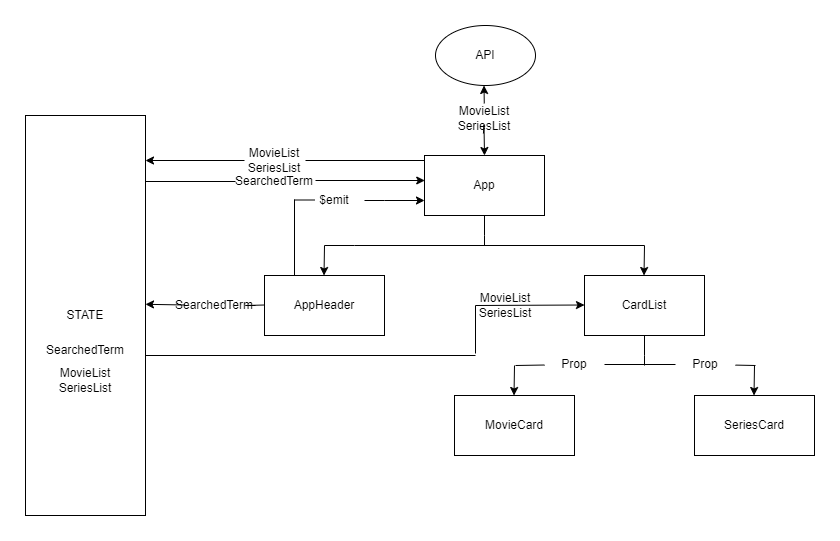

The diagram above was exported from draw.io. Its source (the exported page's mxGraphModel, read from the mxfile embedded in the PNG):
<mxGraphModel dx="1050" dy="523" grid="1" gridSize="10" guides="1" tooltips="1" connect="1" arrows="1" fold="1" page="1" pageScale="1" pageWidth="827" pageHeight="1169" math="0" shadow="0">
  <root>
    <mxCell id="0" />
    <mxCell id="1" parent="0" />
    <mxCell id="70oGrYaXYq-Q10w_tEl6-1" value="App" style="rounded=0;whiteSpace=wrap;html=1;" vertex="1" parent="1">
      <mxGeometry x="429" y="160" width="120" height="60" as="geometry" />
    </mxCell>
    <mxCell id="70oGrYaXYq-Q10w_tEl6-2" value="" style="endArrow=none;html=1;rounded=0;" edge="1" parent="1">
      <mxGeometry width="50" height="50" relative="1" as="geometry">
        <mxPoint x="489" y="250" as="sourcePoint" />
        <mxPoint x="489" y="220" as="targetPoint" />
        <Array as="points">
          <mxPoint x="489" y="240" />
          <mxPoint x="489" y="220" />
        </Array>
      </mxGeometry>
    </mxCell>
    <mxCell id="70oGrYaXYq-Q10w_tEl6-3" value="" style="endArrow=none;html=1;rounded=0;startArrow=none;" edge="1" parent="1">
      <mxGeometry width="50" height="50" relative="1" as="geometry">
        <mxPoint x="359" y="250" as="sourcePoint" />
        <mxPoint x="649" y="250" as="targetPoint" />
      </mxGeometry>
    </mxCell>
    <mxCell id="70oGrYaXYq-Q10w_tEl6-6" value="AppHeader" style="rounded=0;whiteSpace=wrap;html=1;" vertex="1" parent="1">
      <mxGeometry x="269" y="280" width="120" height="60" as="geometry" />
    </mxCell>
    <mxCell id="70oGrYaXYq-Q10w_tEl6-7" value="CardList" style="rounded=0;whiteSpace=wrap;html=1;" vertex="1" parent="1">
      <mxGeometry x="589" y="280" width="120" height="60" as="geometry" />
    </mxCell>
    <mxCell id="70oGrYaXYq-Q10w_tEl6-9" value="" style="endArrow=none;html=1;rounded=0;" edge="1" parent="1">
      <mxGeometry width="50" height="50" relative="1" as="geometry">
        <mxPoint x="649" y="370" as="sourcePoint" />
        <mxPoint x="649" y="340" as="targetPoint" />
        <Array as="points">
          <mxPoint x="649" y="360" />
          <mxPoint x="649" y="340" />
        </Array>
      </mxGeometry>
    </mxCell>
    <mxCell id="70oGrYaXYq-Q10w_tEl6-10" value="" style="endArrow=none;html=1;rounded=0;startArrow=none;" edge="1" parent="1" source="70oGrYaXYq-Q10w_tEl6-62">
      <mxGeometry width="50" height="50" relative="1" as="geometry">
        <mxPoint x="520" y="370" as="sourcePoint" />
        <mxPoint x="760" y="370" as="targetPoint" />
      </mxGeometry>
    </mxCell>
    <mxCell id="70oGrYaXYq-Q10w_tEl6-13" value="MovieCard" style="rounded=0;whiteSpace=wrap;html=1;" vertex="1" parent="1">
      <mxGeometry x="459" y="400" width="120" height="60" as="geometry" />
    </mxCell>
    <mxCell id="70oGrYaXYq-Q10w_tEl6-14" value="SeriesCard" style="rounded=0;whiteSpace=wrap;html=1;" vertex="1" parent="1">
      <mxGeometry x="699" y="400" width="120" height="60" as="geometry" />
    </mxCell>
    <mxCell id="70oGrYaXYq-Q10w_tEl6-15" value="API" style="ellipse;whiteSpace=wrap;html=1;" vertex="1" parent="1">
      <mxGeometry x="440" y="30" width="100" height="60" as="geometry" />
    </mxCell>
    <mxCell id="70oGrYaXYq-Q10w_tEl6-17" value="" style="endArrow=classic;startArrow=none;html=1;rounded=0;" edge="1" parent="1" source="70oGrYaXYq-Q10w_tEl6-26">
      <mxGeometry width="50" height="50" relative="1" as="geometry">
        <mxPoint x="489" y="160" as="sourcePoint" />
        <mxPoint x="488.5" y="90" as="targetPoint" />
        <Array as="points" />
      </mxGeometry>
    </mxCell>
    <mxCell id="70oGrYaXYq-Q10w_tEl6-18" value="STATE" style="rounded=0;whiteSpace=wrap;html=1;" vertex="1" parent="1">
      <mxGeometry x="30" y="120" width="120" height="400" as="geometry" />
    </mxCell>
    <mxCell id="70oGrYaXYq-Q10w_tEl6-21" value="" style="endArrow=none;html=1;rounded=0;" edge="1" parent="1">
      <mxGeometry width="50" height="50" relative="1" as="geometry">
        <mxPoint x="329" y="250" as="sourcePoint" />
        <mxPoint x="359" y="250" as="targetPoint" />
      </mxGeometry>
    </mxCell>
    <mxCell id="70oGrYaXYq-Q10w_tEl6-22" value="" style="endArrow=classic;html=1;rounded=0;" edge="1" parent="1">
      <mxGeometry width="50" height="50" relative="1" as="geometry">
        <mxPoint x="649" y="250" as="sourcePoint" />
        <mxPoint x="648.5" y="280" as="targetPoint" />
        <Array as="points" />
      </mxGeometry>
    </mxCell>
    <mxCell id="70oGrYaXYq-Q10w_tEl6-23" value="" style="endArrow=classic;html=1;rounded=0;" edge="1" parent="1">
      <mxGeometry width="50" height="50" relative="1" as="geometry">
        <mxPoint x="329" y="250" as="sourcePoint" />
        <mxPoint x="328.5" y="280" as="targetPoint" />
        <Array as="points" />
      </mxGeometry>
    </mxCell>
    <mxCell id="70oGrYaXYq-Q10w_tEl6-24" value="" style="endArrow=classic;html=1;rounded=0;" edge="1" parent="1">
      <mxGeometry width="50" height="50" relative="1" as="geometry">
        <mxPoint x="759" y="370" as="sourcePoint" />
        <mxPoint x="758.5" y="400" as="targetPoint" />
        <Array as="points" />
      </mxGeometry>
    </mxCell>
    <mxCell id="70oGrYaXYq-Q10w_tEl6-25" value="" style="endArrow=classic;html=1;rounded=0;" edge="1" parent="1">
      <mxGeometry width="50" height="50" relative="1" as="geometry">
        <mxPoint x="519" y="370" as="sourcePoint" />
        <mxPoint x="518.5" y="400" as="targetPoint" />
        <Array as="points" />
      </mxGeometry>
    </mxCell>
    <mxCell id="70oGrYaXYq-Q10w_tEl6-27" value="" style="endArrow=none;startArrow=classic;html=1;rounded=0;" edge="1" parent="1" target="70oGrYaXYq-Q10w_tEl6-26">
      <mxGeometry width="50" height="50" relative="1" as="geometry">
        <mxPoint x="489" y="160" as="sourcePoint" />
        <mxPoint x="488.5" y="90" as="targetPoint" />
        <Array as="points">
          <mxPoint x="488.5" y="130" />
        </Array>
      </mxGeometry>
    </mxCell>
    <mxCell id="70oGrYaXYq-Q10w_tEl6-26" value="MovieList&lt;br&gt;SeriesList" style="text;html=1;strokeColor=none;fillColor=none;align=center;verticalAlign=middle;whiteSpace=wrap;rounded=0;" vertex="1" parent="1">
      <mxGeometry x="459" y="108" width="60" height="30" as="geometry" />
    </mxCell>
    <mxCell id="70oGrYaXYq-Q10w_tEl6-28" value="SearchedTerm" style="text;html=1;strokeColor=none;fillColor=none;align=center;verticalAlign=middle;whiteSpace=wrap;rounded=0;" vertex="1" parent="1">
      <mxGeometry x="60" y="340" width="60" height="30" as="geometry" />
    </mxCell>
    <mxCell id="70oGrYaXYq-Q10w_tEl6-34" value="" style="endArrow=classic;html=1;rounded=0;startArrow=none;" edge="1" parent="1">
      <mxGeometry width="50" height="50" relative="1" as="geometry">
        <mxPoint x="369" y="205" as="sourcePoint" />
        <mxPoint x="429" y="205" as="targetPoint" />
        <Array as="points">
          <mxPoint x="389" y="205" />
        </Array>
      </mxGeometry>
    </mxCell>
    <mxCell id="70oGrYaXYq-Q10w_tEl6-35" value="" style="endArrow=none;html=1;rounded=0;" edge="1" parent="1">
      <mxGeometry width="50" height="50" relative="1" as="geometry">
        <mxPoint x="299" y="280" as="sourcePoint" />
        <mxPoint x="299" y="204" as="targetPoint" />
      </mxGeometry>
    </mxCell>
    <mxCell id="70oGrYaXYq-Q10w_tEl6-37" value="" style="endArrow=none;html=1;rounded=0;" edge="1" parent="1">
      <mxGeometry width="50" height="50" relative="1" as="geometry">
        <mxPoint x="299" y="204.5" as="sourcePoint" />
        <mxPoint x="319" y="204.5" as="targetPoint" />
      </mxGeometry>
    </mxCell>
    <mxCell id="70oGrYaXYq-Q10w_tEl6-36" value="$emit" style="text;html=1;strokeColor=none;fillColor=none;align=center;verticalAlign=middle;whiteSpace=wrap;rounded=0;" vertex="1" parent="1">
      <mxGeometry x="309" y="190" width="60" height="30" as="geometry" />
    </mxCell>
    <mxCell id="70oGrYaXYq-Q10w_tEl6-43" value="" style="endArrow=classic;html=1;rounded=0;entryX=0.002;entryY=0.15;entryDx=0;entryDy=0;entryPerimeter=0;startArrow=none;" edge="1" parent="1">
      <mxGeometry width="50" height="50" relative="1" as="geometry">
        <mxPoint x="320" y="185" as="sourcePoint" />
        <mxPoint x="429.24" y="185" as="targetPoint" />
      </mxGeometry>
    </mxCell>
    <mxCell id="70oGrYaXYq-Q10w_tEl6-44" value="" style="endArrow=none;html=1;rounded=0;" edge="1" parent="1">
      <mxGeometry width="50" height="50" relative="1" as="geometry">
        <mxPoint x="150" y="186" as="sourcePoint" />
        <mxPoint x="240" y="186" as="targetPoint" />
      </mxGeometry>
    </mxCell>
    <mxCell id="70oGrYaXYq-Q10w_tEl6-30" value="SearchedTerm" style="text;html=1;strokeColor=none;fillColor=none;align=center;verticalAlign=middle;whiteSpace=wrap;rounded=0;" vertex="1" parent="1">
      <mxGeometry x="249" y="171" width="60" height="30" as="geometry" />
    </mxCell>
    <mxCell id="70oGrYaXYq-Q10w_tEl6-45" value="" style="endArrow=classic;html=1;rounded=0;startArrow=none;exitX=0;exitY=0.5;exitDx=0;exitDy=0;" edge="1" parent="1" source="70oGrYaXYq-Q10w_tEl6-46">
      <mxGeometry width="50" height="50" relative="1" as="geometry">
        <mxPoint x="429" y="167" as="sourcePoint" />
        <mxPoint x="150" y="165" as="targetPoint" />
      </mxGeometry>
    </mxCell>
    <mxCell id="70oGrYaXYq-Q10w_tEl6-47" value="" style="endArrow=none;html=1;rounded=0;" edge="1" parent="1">
      <mxGeometry width="50" height="50" relative="1" as="geometry">
        <mxPoint x="429" y="165" as="sourcePoint" />
        <mxPoint x="310" y="165" as="targetPoint" />
      </mxGeometry>
    </mxCell>
    <mxCell id="70oGrYaXYq-Q10w_tEl6-46" value="MovieList&lt;br&gt;SeriesList" style="text;html=1;strokeColor=none;fillColor=none;align=center;verticalAlign=middle;whiteSpace=wrap;rounded=0;" vertex="1" parent="1">
      <mxGeometry x="249" y="150" width="60" height="30" as="geometry" />
    </mxCell>
    <mxCell id="70oGrYaXYq-Q10w_tEl6-48" value="MovieList&lt;br&gt;SeriesList" style="text;html=1;strokeColor=none;fillColor=none;align=center;verticalAlign=middle;whiteSpace=wrap;rounded=0;" vertex="1" parent="1">
      <mxGeometry x="60" y="370" width="60" height="30" as="geometry" />
    </mxCell>
    <mxCell id="70oGrYaXYq-Q10w_tEl6-49" value="" style="endArrow=classic;html=1;rounded=0;entryX=1;entryY=0.472;entryDx=0;entryDy=0;entryPerimeter=0;startArrow=none;" edge="1" parent="1" source="70oGrYaXYq-Q10w_tEl6-52" target="70oGrYaXYq-Q10w_tEl6-18">
      <mxGeometry width="50" height="50" relative="1" as="geometry">
        <mxPoint x="269" y="309.5" as="sourcePoint" />
        <mxPoint x="189" y="309.5" as="targetPoint" />
        <Array as="points" />
      </mxGeometry>
    </mxCell>
    <mxCell id="70oGrYaXYq-Q10w_tEl6-53" value="" style="endArrow=none;html=1;rounded=0;" edge="1" parent="1">
      <mxGeometry width="50" height="50" relative="1" as="geometry">
        <mxPoint x="269" y="309.5" as="sourcePoint" />
        <mxPoint x="260" y="310" as="targetPoint" />
        <Array as="points">
          <mxPoint x="250" y="310" />
        </Array>
      </mxGeometry>
    </mxCell>
    <mxCell id="70oGrYaXYq-Q10w_tEl6-52" value="SearchedTerm" style="text;html=1;strokeColor=none;fillColor=none;align=center;verticalAlign=middle;whiteSpace=wrap;rounded=0;" vertex="1" parent="1">
      <mxGeometry x="189" y="295" width="60" height="30" as="geometry" />
    </mxCell>
    <mxCell id="70oGrYaXYq-Q10w_tEl6-55" value="" style="endArrow=none;html=1;rounded=0;" edge="1" parent="1">
      <mxGeometry width="50" height="50" relative="1" as="geometry">
        <mxPoint x="150" y="360" as="sourcePoint" />
        <mxPoint x="480" y="360" as="targetPoint" />
      </mxGeometry>
    </mxCell>
    <mxCell id="70oGrYaXYq-Q10w_tEl6-56" value="" style="endArrow=none;html=1;rounded=0;" edge="1" parent="1">
      <mxGeometry width="50" height="50" relative="1" as="geometry">
        <mxPoint x="480" y="358" as="sourcePoint" />
        <mxPoint x="480" y="310" as="targetPoint" />
      </mxGeometry>
    </mxCell>
    <mxCell id="70oGrYaXYq-Q10w_tEl6-57" value="" style="endArrow=classic;html=1;rounded=0;" edge="1" parent="1">
      <mxGeometry width="50" height="50" relative="1" as="geometry">
        <mxPoint x="480" y="310" as="sourcePoint" />
        <mxPoint x="589" y="309.5" as="targetPoint" />
      </mxGeometry>
    </mxCell>
    <mxCell id="70oGrYaXYq-Q10w_tEl6-58" value="MovieList&lt;br&gt;SeriesList" style="text;html=1;strokeColor=none;fillColor=none;align=center;verticalAlign=middle;whiteSpace=wrap;rounded=0;" vertex="1" parent="1">
      <mxGeometry x="480" y="295" width="60" height="30" as="geometry" />
    </mxCell>
    <mxCell id="70oGrYaXYq-Q10w_tEl6-60" value="" style="endArrow=none;html=1;rounded=0;" edge="1" parent="1" target="70oGrYaXYq-Q10w_tEl6-59">
      <mxGeometry width="50" height="50" relative="1" as="geometry">
        <mxPoint x="520" y="370" as="sourcePoint" />
        <mxPoint x="760" y="370" as="targetPoint" />
      </mxGeometry>
    </mxCell>
    <mxCell id="70oGrYaXYq-Q10w_tEl6-59" value="Prop" style="text;html=1;strokeColor=none;fillColor=none;align=center;verticalAlign=middle;whiteSpace=wrap;rounded=0;" vertex="1" parent="1">
      <mxGeometry x="549" y="354" width="60" height="30" as="geometry" />
    </mxCell>
    <mxCell id="70oGrYaXYq-Q10w_tEl6-63" value="" style="endArrow=none;html=1;rounded=0;startArrow=none;" edge="1" parent="1" source="70oGrYaXYq-Q10w_tEl6-59" target="70oGrYaXYq-Q10w_tEl6-62">
      <mxGeometry width="50" height="50" relative="1" as="geometry">
        <mxPoint x="579" y="369" as="sourcePoint" />
        <mxPoint x="760" y="370" as="targetPoint" />
      </mxGeometry>
    </mxCell>
    <mxCell id="70oGrYaXYq-Q10w_tEl6-62" value="Prop" style="text;html=1;strokeColor=none;fillColor=none;align=center;verticalAlign=middle;whiteSpace=wrap;rounded=0;" vertex="1" parent="1">
      <mxGeometry x="680" y="354" width="60" height="30" as="geometry" />
    </mxCell>
  </root>
</mxGraphModel>